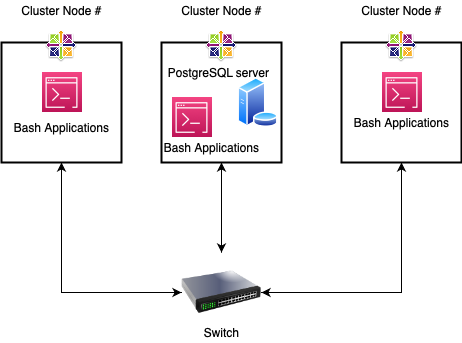

The diagram above was exported from draw.io. Its source (the exported page's mxGraphModel, read from the mxfile embedded in the PNG):
<mxGraphModel dx="586" dy="530" grid="1" gridSize="10" guides="1" tooltips="1" connect="1" arrows="1" fold="1" page="1" pageScale="1" pageWidth="850" pageHeight="1100" math="0" shadow="0">
  <root>
    <mxCell id="0" />
    <mxCell id="1" parent="0" />
    <mxCell id="ttMs-ncxfnxsa2DElavw-5" style="edgeStyle=orthogonalEdgeStyle;rounded=0;orthogonalLoop=1;jettySize=auto;html=1;exitX=0.5;exitY=1;exitDx=0;exitDy=0;entryX=0;entryY=0.5;entryDx=0;entryDy=0;" edge="1" parent="1" source="ttMs-ncxfnxsa2DElavw-1" target="ttMs-ncxfnxsa2DElavw-4">
      <mxGeometry relative="1" as="geometry" />
    </mxCell>
    <mxCell id="ttMs-ncxfnxsa2DElavw-1" value="" style="whiteSpace=wrap;html=1;aspect=fixed;rounded=0;strokeWidth=2;" vertex="1" parent="1">
      <mxGeometry x="195" y="421" width="120" height="120" as="geometry" />
    </mxCell>
    <mxCell id="ttMs-ncxfnxsa2DElavw-6" style="edgeStyle=orthogonalEdgeStyle;rounded=0;orthogonalLoop=1;jettySize=auto;html=1;exitX=0.5;exitY=1;exitDx=0;exitDy=0;entryX=0.5;entryY=0;entryDx=0;entryDy=0;" edge="1" parent="1" source="ttMs-ncxfnxsa2DElavw-2" target="ttMs-ncxfnxsa2DElavw-4">
      <mxGeometry relative="1" as="geometry" />
    </mxCell>
    <mxCell id="ttMs-ncxfnxsa2DElavw-2" value="" style="whiteSpace=wrap;html=1;aspect=fixed;strokeWidth=2;" vertex="1" parent="1">
      <mxGeometry x="355" y="421" width="120" height="120" as="geometry" />
    </mxCell>
    <mxCell id="ttMs-ncxfnxsa2DElavw-7" style="edgeStyle=orthogonalEdgeStyle;rounded=0;orthogonalLoop=1;jettySize=auto;html=1;exitX=0.5;exitY=1;exitDx=0;exitDy=0;entryX=1;entryY=0.5;entryDx=0;entryDy=0;" edge="1" parent="1" source="ttMs-ncxfnxsa2DElavw-3" target="ttMs-ncxfnxsa2DElavw-4">
      <mxGeometry relative="1" as="geometry" />
    </mxCell>
    <mxCell id="ttMs-ncxfnxsa2DElavw-3" value="" style="whiteSpace=wrap;html=1;aspect=fixed;strokeWidth=2;" vertex="1" parent="1">
      <mxGeometry x="535" y="421" width="120" height="120" as="geometry" />
    </mxCell>
    <mxCell id="ttMs-ncxfnxsa2DElavw-9" style="edgeStyle=orthogonalEdgeStyle;rounded=0;orthogonalLoop=1;jettySize=auto;html=1;entryX=0.5;entryY=1;entryDx=0;entryDy=0;" edge="1" parent="1" source="ttMs-ncxfnxsa2DElavw-4" target="ttMs-ncxfnxsa2DElavw-1">
      <mxGeometry relative="1" as="geometry" />
    </mxCell>
    <mxCell id="ttMs-ncxfnxsa2DElavw-10" style="edgeStyle=orthogonalEdgeStyle;rounded=0;orthogonalLoop=1;jettySize=auto;html=1;" edge="1" parent="1" source="ttMs-ncxfnxsa2DElavw-4">
      <mxGeometry relative="1" as="geometry">
        <mxPoint x="415" y="541" as="targetPoint" />
      </mxGeometry>
    </mxCell>
    <mxCell id="ttMs-ncxfnxsa2DElavw-11" style="edgeStyle=orthogonalEdgeStyle;rounded=0;orthogonalLoop=1;jettySize=auto;html=1;entryX=0.5;entryY=1;entryDx=0;entryDy=0;" edge="1" parent="1" source="ttMs-ncxfnxsa2DElavw-4" target="ttMs-ncxfnxsa2DElavw-3">
      <mxGeometry relative="1" as="geometry" />
    </mxCell>
    <mxCell id="ttMs-ncxfnxsa2DElavw-4" value="" style="image;html=1;image=img/lib/clip_art/networking/Switch_128x128.png" vertex="1" parent="1">
      <mxGeometry x="375" y="631" width="80" height="80" as="geometry" />
    </mxCell>
    <mxCell id="ttMs-ncxfnxsa2DElavw-13" value="" style="aspect=fixed;perimeter=ellipsePerimeter;html=1;align=center;shadow=0;dashed=0;spacingTop=3;image;image=img/lib/active_directory/database_server.svg;" vertex="1" parent="1">
      <mxGeometry x="431" y="456" width="41" height="50" as="geometry" />
    </mxCell>
    <mxCell id="mt9lwPSlytG4XFs1HuSC-1" value="" style="points=[[0,0,0],[0.25,0,0],[0.5,0,0],[0.75,0,0],[1,0,0],[0,1,0],[0.25,1,0],[0.5,1,0],[0.75,1,0],[1,1,0],[0,0.25,0],[0,0.5,0],[0,0.75,0],[1,0.25,0],[1,0.5,0],[1,0.75,0]];points=[[0,0,0],[0.25,0,0],[0.5,0,0],[0.75,0,0],[1,0,0],[0,1,0],[0.25,1,0],[0.5,1,0],[0.75,1,0],[1,1,0],[0,0.25,0],[0,0.5,0],[0,0.75,0],[1,0.25,0],[1,0.5,0],[1,0.75,0]];outlineConnect=0;fontColor=#232F3E;gradientColor=#F34482;gradientDirection=north;fillColor=#BC1356;strokeColor=#ffffff;dashed=0;verticalLabelPosition=bottom;verticalAlign=top;align=center;html=1;fontSize=12;fontStyle=0;aspect=fixed;shape=mxgraph.aws4.resourceIcon;resIcon=mxgraph.aws4.command_line_interface;" vertex="1" parent="1">
      <mxGeometry x="365" y="476" width="40" height="40" as="geometry" />
    </mxCell>
    <mxCell id="mt9lwPSlytG4XFs1HuSC-2" value="" style="points=[[0,0,0],[0.25,0,0],[0.5,0,0],[0.75,0,0],[1,0,0],[0,1,0],[0.25,1,0],[0.5,1,0],[0.75,1,0],[1,1,0],[0,0.25,0],[0,0.5,0],[0,0.75,0],[1,0.25,0],[1,0.5,0],[1,0.75,0]];points=[[0,0,0],[0.25,0,0],[0.5,0,0],[0.75,0,0],[1,0,0],[0,1,0],[0.25,1,0],[0.5,1,0],[0.75,1,0],[1,1,0],[0,0.25,0],[0,0.5,0],[0,0.75,0],[1,0.25,0],[1,0.5,0],[1,0.75,0]];outlineConnect=0;fontColor=#232F3E;gradientColor=#F34482;gradientDirection=north;fillColor=#BC1356;strokeColor=#ffffff;dashed=0;verticalLabelPosition=bottom;verticalAlign=top;align=center;html=1;fontSize=12;fontStyle=0;aspect=fixed;shape=mxgraph.aws4.resourceIcon;resIcon=mxgraph.aws4.command_line_interface;" vertex="1" parent="1">
      <mxGeometry x="575" y="451" width="40" height="40" as="geometry" />
    </mxCell>
    <mxCell id="mt9lwPSlytG4XFs1HuSC-3" value="" style="points=[[0,0,0],[0.25,0,0],[0.5,0,0],[0.75,0,0],[1,0,0],[0,1,0],[0.25,1,0],[0.5,1,0],[0.75,1,0],[1,1,0],[0,0.25,0],[0,0.5,0],[0,0.75,0],[1,0.25,0],[1,0.5,0],[1,0.75,0]];points=[[0,0,0],[0.25,0,0],[0.5,0,0],[0.75,0,0],[1,0,0],[0,1,0],[0.25,1,0],[0.5,1,0],[0.75,1,0],[1,1,0],[0,0.25,0],[0,0.5,0],[0,0.75,0],[1,0.25,0],[1,0.5,0],[1,0.75,0]];outlineConnect=0;fontColor=#232F3E;gradientColor=#F34482;gradientDirection=north;fillColor=#BC1356;strokeColor=#ffffff;dashed=0;verticalLabelPosition=bottom;verticalAlign=top;align=center;html=1;fontSize=12;fontStyle=0;aspect=fixed;shape=mxgraph.aws4.resourceIcon;resIcon=mxgraph.aws4.command_line_interface;" vertex="1" parent="1">
      <mxGeometry x="235" y="451" width="40" height="40" as="geometry" />
    </mxCell>
    <mxCell id="mt9lwPSlytG4XFs1HuSC-7" value="" style="shape=image;html=1;verticalAlign=top;verticalLabelPosition=bottom;labelBackgroundColor=#ffffff;imageAspect=0;aspect=fixed;image=https://cdn2.iconfinder.com/data/icons/fatcow/32x32/centos.png" vertex="1" parent="1">
      <mxGeometry x="239" y="409" width="32" height="32" as="geometry" />
    </mxCell>
    <mxCell id="mt9lwPSlytG4XFs1HuSC-8" value="" style="shape=image;html=1;verticalAlign=top;verticalLabelPosition=bottom;labelBackgroundColor=#ffffff;imageAspect=0;aspect=fixed;image=https://cdn2.iconfinder.com/data/icons/fatcow/32x32/centos.png" vertex="1" parent="1">
      <mxGeometry x="399" y="409" width="32" height="32" as="geometry" />
    </mxCell>
    <mxCell id="mt9lwPSlytG4XFs1HuSC-9" value="" style="shape=image;html=1;verticalAlign=top;verticalLabelPosition=bottom;labelBackgroundColor=#ffffff;imageAspect=0;aspect=fixed;image=https://cdn2.iconfinder.com/data/icons/fatcow/32x32/centos.png" vertex="1" parent="1">
      <mxGeometry x="579" y="409" width="32" height="32" as="geometry" />
    </mxCell>
    <mxCell id="VR3eFUAGKz3HmZykEERK-1" value="Switch" style="text;html=1;resizable=0;autosize=1;align=center;verticalAlign=middle;points=[];fillColor=none;strokeColor=none;rounded=0;" vertex="1" parent="1">
      <mxGeometry x="390" y="701" width="50" height="20" as="geometry" />
    </mxCell>
    <mxCell id="VR3eFUAGKz3HmZykEERK-2" value="Cluster Node #" style="text;html=1;resizable=0;autosize=1;align=center;verticalAlign=middle;points=[];fillColor=none;strokeColor=none;rounded=0;" vertex="1" parent="1">
      <mxGeometry x="205" y="379" width="100" height="20" as="geometry" />
    </mxCell>
    <mxCell id="VR3eFUAGKz3HmZykEERK-3" value="Cluster Node #" style="text;html=1;resizable=0;autosize=1;align=center;verticalAlign=middle;points=[];fillColor=none;strokeColor=none;rounded=0;" vertex="1" parent="1">
      <mxGeometry x="365" y="379" width="100" height="20" as="geometry" />
    </mxCell>
    <mxCell id="VR3eFUAGKz3HmZykEERK-4" value="Cluster Node #" style="text;html=1;resizable=0;autosize=1;align=center;verticalAlign=middle;points=[];fillColor=none;strokeColor=none;rounded=0;" vertex="1" parent="1">
      <mxGeometry x="545" y="379" width="100" height="20" as="geometry" />
    </mxCell>
    <mxCell id="VR3eFUAGKz3HmZykEERK-5" value="Bash Applications" style="text;html=1;resizable=0;autosize=1;align=center;verticalAlign=middle;points=[];fillColor=none;strokeColor=none;rounded=0;" vertex="1" parent="1">
      <mxGeometry x="200" y="496" width="110" height="20" as="geometry" />
    </mxCell>
    <mxCell id="VR3eFUAGKz3HmZykEERK-6" value="Bash Applications" style="text;html=1;resizable=0;autosize=1;align=center;verticalAlign=middle;points=[];fillColor=none;strokeColor=none;rounded=0;" vertex="1" parent="1">
      <mxGeometry x="350" y="516" width="110" height="20" as="geometry" />
    </mxCell>
    <mxCell id="VR3eFUAGKz3HmZykEERK-7" value="PostgreSQL server" style="text;html=1;resizable=0;autosize=1;align=center;verticalAlign=middle;points=[];fillColor=none;strokeColor=none;rounded=0;" vertex="1" parent="1">
      <mxGeometry x="352" y="441" width="120" height="20" as="geometry" />
    </mxCell>
    <mxCell id="VR3eFUAGKz3HmZykEERK-8" value="Bash Applications" style="text;html=1;resizable=0;autosize=1;align=center;verticalAlign=middle;points=[];fillColor=none;strokeColor=none;rounded=0;" vertex="1" parent="1">
      <mxGeometry x="540" y="491" width="110" height="20" as="geometry" />
    </mxCell>
  </root>
</mxGraphModel>